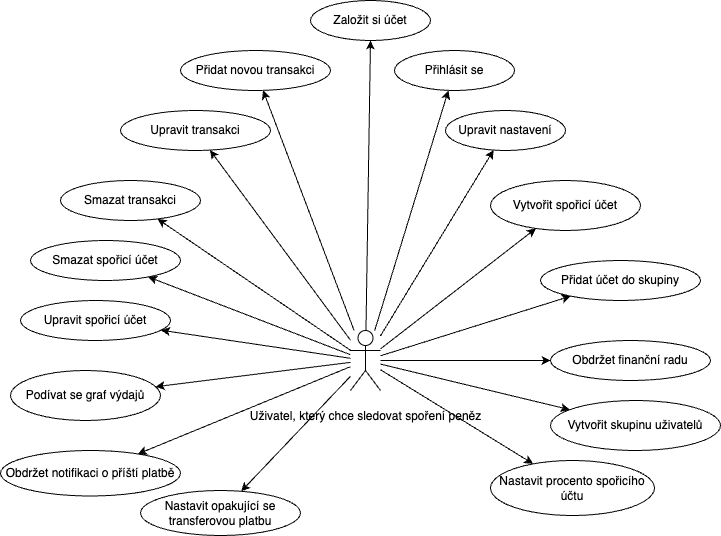

The diagram above was exported from draw.io. Its source (the exported page's mxGraphModel, read from the mxfile embedded in the PNG):
<mxGraphModel dx="2261" dy="761" grid="1" gridSize="10" guides="1" tooltips="1" connect="1" arrows="1" fold="1" page="1" pageScale="1" pageWidth="827" pageHeight="1169" math="0" shadow="0">
  <root>
    <mxCell id="0" />
    <mxCell id="1" parent="0" />
    <mxCell id="QjwtRj9E9O2YeUZqfki1-1" value="" style="rounded=0;orthogonalLoop=1;jettySize=auto;html=1;" parent="1" source="QjwtRj9E9O2YeUZqfki1-16" target="QjwtRj9E9O2YeUZqfki1-23" edge="1">
      <mxGeometry relative="1" as="geometry" />
    </mxCell>
    <mxCell id="QjwtRj9E9O2YeUZqfki1-2" value="" style="rounded=0;orthogonalLoop=1;jettySize=auto;html=1;" parent="1" source="QjwtRj9E9O2YeUZqfki1-16" target="QjwtRj9E9O2YeUZqfki1-21" edge="1">
      <mxGeometry relative="1" as="geometry" />
    </mxCell>
    <mxCell id="QjwtRj9E9O2YeUZqfki1-3" style="edgeStyle=none;rounded=0;orthogonalLoop=1;jettySize=auto;html=1;" parent="1" source="QjwtRj9E9O2YeUZqfki1-16" target="QjwtRj9E9O2YeUZqfki1-20" edge="1">
      <mxGeometry relative="1" as="geometry" />
    </mxCell>
    <mxCell id="QjwtRj9E9O2YeUZqfki1-4" style="edgeStyle=none;rounded=0;orthogonalLoop=1;jettySize=auto;html=1;" parent="1" source="QjwtRj9E9O2YeUZqfki1-16" target="QjwtRj9E9O2YeUZqfki1-17" edge="1">
      <mxGeometry relative="1" as="geometry" />
    </mxCell>
    <mxCell id="QjwtRj9E9O2YeUZqfki1-5" style="edgeStyle=none;rounded=0;orthogonalLoop=1;jettySize=auto;html=1;entryX=0.5;entryY=1;entryDx=0;entryDy=0;" parent="1" source="QjwtRj9E9O2YeUZqfki1-16" target="QjwtRj9E9O2YeUZqfki1-18" edge="1">
      <mxGeometry relative="1" as="geometry" />
    </mxCell>
    <mxCell id="QjwtRj9E9O2YeUZqfki1-6" style="edgeStyle=none;rounded=0;orthogonalLoop=1;jettySize=auto;html=1;" parent="1" source="QjwtRj9E9O2YeUZqfki1-16" target="QjwtRj9E9O2YeUZqfki1-22" edge="1">
      <mxGeometry relative="1" as="geometry" />
    </mxCell>
    <mxCell id="QjwtRj9E9O2YeUZqfki1-7" style="edgeStyle=none;rounded=0;orthogonalLoop=1;jettySize=auto;html=1;" parent="1" source="QjwtRj9E9O2YeUZqfki1-16" target="QjwtRj9E9O2YeUZqfki1-29" edge="1">
      <mxGeometry relative="1" as="geometry" />
    </mxCell>
    <mxCell id="QjwtRj9E9O2YeUZqfki1-8" style="edgeStyle=none;rounded=0;orthogonalLoop=1;jettySize=auto;html=1;" parent="1" source="QjwtRj9E9O2YeUZqfki1-16" target="QjwtRj9E9O2YeUZqfki1-31" edge="1">
      <mxGeometry relative="1" as="geometry" />
    </mxCell>
    <mxCell id="QjwtRj9E9O2YeUZqfki1-9" style="edgeStyle=none;rounded=0;orthogonalLoop=1;jettySize=auto;html=1;" parent="1" source="QjwtRj9E9O2YeUZqfki1-16" target="QjwtRj9E9O2YeUZqfki1-30" edge="1">
      <mxGeometry relative="1" as="geometry" />
    </mxCell>
    <mxCell id="QjwtRj9E9O2YeUZqfki1-10" style="edgeStyle=none;rounded=0;orthogonalLoop=1;jettySize=auto;html=1;" parent="1" source="QjwtRj9E9O2YeUZqfki1-16" target="QjwtRj9E9O2YeUZqfki1-25" edge="1">
      <mxGeometry relative="1" as="geometry" />
    </mxCell>
    <mxCell id="QjwtRj9E9O2YeUZqfki1-11" style="edgeStyle=none;rounded=0;orthogonalLoop=1;jettySize=auto;html=1;" parent="1" source="QjwtRj9E9O2YeUZqfki1-16" target="QjwtRj9E9O2YeUZqfki1-26" edge="1">
      <mxGeometry relative="1" as="geometry" />
    </mxCell>
    <mxCell id="QjwtRj9E9O2YeUZqfki1-12" style="edgeStyle=none;rounded=0;orthogonalLoop=1;jettySize=auto;html=1;" parent="1" source="QjwtRj9E9O2YeUZqfki1-16" target="QjwtRj9E9O2YeUZqfki1-24" edge="1">
      <mxGeometry relative="1" as="geometry" />
    </mxCell>
    <mxCell id="QjwtRj9E9O2YeUZqfki1-13" style="edgeStyle=none;rounded=0;orthogonalLoop=1;jettySize=auto;html=1;" parent="1" source="QjwtRj9E9O2YeUZqfki1-16" target="QjwtRj9E9O2YeUZqfki1-28" edge="1">
      <mxGeometry relative="1" as="geometry" />
    </mxCell>
    <mxCell id="QjwtRj9E9O2YeUZqfki1-14" value="" style="edgeStyle=none;rounded=0;orthogonalLoop=1;jettySize=auto;html=1;" parent="1" source="QjwtRj9E9O2YeUZqfki1-16" target="QjwtRj9E9O2YeUZqfki1-34" edge="1">
      <mxGeometry relative="1" as="geometry" />
    </mxCell>
    <mxCell id="QjwtRj9E9O2YeUZqfki1-15" style="edgeStyle=none;rounded=0;orthogonalLoop=1;jettySize=auto;html=1;" parent="1" source="QjwtRj9E9O2YeUZqfki1-16" target="QjwtRj9E9O2YeUZqfki1-35" edge="1">
      <mxGeometry relative="1" as="geometry" />
    </mxCell>
    <mxCell id="QjwtRj9E9O2YeUZqfki1-16" value="&lt;p style=&quot;line-height: 120%;&quot;&gt;Uživatel, který chce sledovat spoření peněz&lt;/p&gt;" style="shape=umlActor;verticalLabelPosition=bottom;verticalAlign=top;html=1;outlineConnect=0;" parent="1" vertex="1">
      <mxGeometry x="300" y="380" width="30" height="60" as="geometry" />
    </mxCell>
    <mxCell id="QjwtRj9E9O2YeUZqfki1-17" value="Přihlásit se" style="ellipse;whiteSpace=wrap;html=1;" parent="1" vertex="1">
      <mxGeometry x="344" y="100" width="120" height="40" as="geometry" />
    </mxCell>
    <mxCell id="QjwtRj9E9O2YeUZqfki1-18" value="Založit si účet" style="ellipse;whiteSpace=wrap;html=1;" parent="1" vertex="1">
      <mxGeometry x="260" y="50" width="120" height="40" as="geometry" />
    </mxCell>
    <mxCell id="QjwtRj9E9O2YeUZqfki1-20" value="Vytvořit spořicí účet" style="ellipse;whiteSpace=wrap;html=1;" parent="1" vertex="1">
      <mxGeometry x="440" y="230" width="150" height="50" as="geometry" />
    </mxCell>
    <mxCell id="QjwtRj9E9O2YeUZqfki1-21" value="Přidat novou transakci" style="ellipse;whiteSpace=wrap;html=1;" parent="1" vertex="1">
      <mxGeometry x="130" y="100" width="150" height="40" as="geometry" />
    </mxCell>
    <mxCell id="QjwtRj9E9O2YeUZqfki1-22" value="Upravit nastavení" style="ellipse;whiteSpace=wrap;html=1;" parent="1" vertex="1">
      <mxGeometry x="395" y="160" width="120" height="40" as="geometry" />
    </mxCell>
    <mxCell id="QjwtRj9E9O2YeUZqfki1-23" value="Upravit transakci" style="ellipse;whiteSpace=wrap;html=1;" parent="1" vertex="1">
      <mxGeometry x="70" y="160" width="150" height="40" as="geometry" />
    </mxCell>
    <mxCell id="QjwtRj9E9O2YeUZqfki1-24" value="Upravit spořicí účet" style="ellipse;whiteSpace=wrap;html=1;" parent="1" vertex="1">
      <mxGeometry x="-30" y="350" width="150" height="40" as="geometry" />
    </mxCell>
    <mxCell id="QjwtRj9E9O2YeUZqfki1-25" value="Smazat transakci" style="ellipse;whiteSpace=wrap;html=1;" parent="1" vertex="1">
      <mxGeometry x="10" y="230" width="140" height="40" as="geometry" />
    </mxCell>
    <mxCell id="QjwtRj9E9O2YeUZqfki1-26" value="Smazat spořicí účet" style="ellipse;whiteSpace=wrap;html=1;" parent="1" vertex="1">
      <mxGeometry x="-20" y="290" width="150" height="40" as="geometry" />
    </mxCell>
    <mxCell id="QjwtRj9E9O2YeUZqfki1-27" value="Obdržet notifikaci o příští platbě" style="ellipse;whiteSpace=wrap;html=1;" parent="1" vertex="1">
      <mxGeometry x="-50" y="500" width="180" height="45.5" as="geometry" />
    </mxCell>
    <mxCell id="QjwtRj9E9O2YeUZqfki1-28" value="Podívat se graf výdajů" style="ellipse;whiteSpace=wrap;html=1;" parent="1" vertex="1">
      <mxGeometry x="-40" y="420" width="150" height="50" as="geometry" />
    </mxCell>
    <mxCell id="QjwtRj9E9O2YeUZqfki1-29" value="Přidat účet do skupiny" style="ellipse;whiteSpace=wrap;html=1;" parent="1" vertex="1">
      <mxGeometry x="490" y="310" width="160" height="40" as="geometry" />
    </mxCell>
    <mxCell id="QjwtRj9E9O2YeUZqfki1-30" value="Vytvořit skupinu uživatelů" style="ellipse;whiteSpace=wrap;html=1;" parent="1" vertex="1">
      <mxGeometry x="500" y="450" width="170" height="50" as="geometry" />
    </mxCell>
    <mxCell id="QjwtRj9E9O2YeUZqfki1-31" value="Obdržet finanční radu" style="ellipse;whiteSpace=wrap;html=1;" parent="1" vertex="1">
      <mxGeometry x="500" y="390" width="160" height="40" as="geometry" />
    </mxCell>
    <mxCell id="QjwtRj9E9O2YeUZqfki1-33" style="edgeStyle=none;rounded=0;orthogonalLoop=1;jettySize=auto;html=1;" parent="1" source="QjwtRj9E9O2YeUZqfki1-16" target="QjwtRj9E9O2YeUZqfki1-27" edge="1">
      <mxGeometry relative="1" as="geometry" />
    </mxCell>
    <mxCell id="QjwtRj9E9O2YeUZqfki1-34" value="Nastavit opakující se transferovou platbu" style="ellipse;whiteSpace=wrap;html=1;" parent="1" vertex="1">
      <mxGeometry x="90" y="540" width="160" height="45" as="geometry" />
    </mxCell>
    <mxCell id="QjwtRj9E9O2YeUZqfki1-35" value="Nastavit procento spořicího účtu" style="ellipse;whiteSpace=wrap;html=1;" parent="1" vertex="1">
      <mxGeometry x="440" y="510" width="164" height="55" as="geometry" />
    </mxCell>
  </root>
</mxGraphModel>